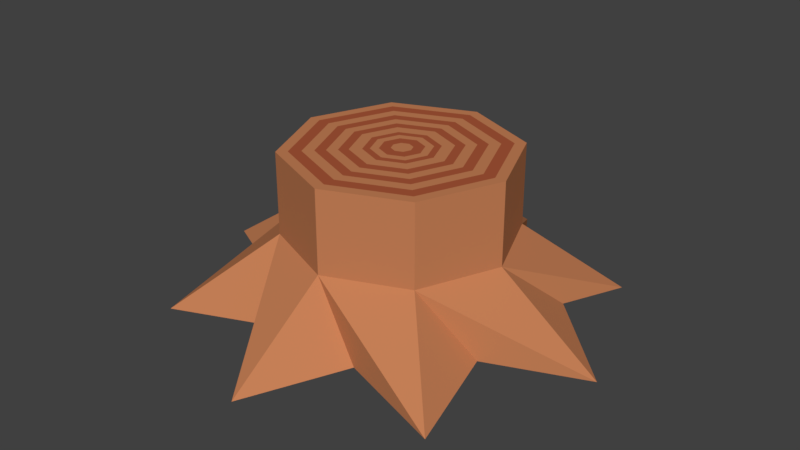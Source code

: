 # Source: Choco.blend  (saved by Blender 2.79.0; exported with 4.5.12 LTS)
import bpy
from mathutils import Matrix  # noqa: F401  (used for matrix-valued properties, if any)

bpy.ops.wm.read_factory_settings(use_empty=True)
scene = bpy.context.scene
scene.name = 'Scene'

# ---- collections
col_collection_1 = bpy.data.collections.new('Collection 1'); scene.collection.children.link(col_collection_1)

# ---- materials (node trees are filled in below, after node groups)
mat_material_001 = bpy.data.materials.new('Material.001')
mat_material_001.alpha_threshold = 0.0
mat_material_001.use_transparent_shadow = False
mat_material_001.diffuse_color = (0.5596, 0.2143, 0.09387, 1.0)
mat_material_001.roughness = 0.5
mat_material = bpy.data.materials.new('Material')
mat_material.alpha_threshold = 0.0
mat_material.use_transparent_shadow = False
mat_material.diffuse_color = (0.3931, 0.09419, 0.03968, 1.0)
mat_material.roughness = 0.5

# ---- material node trees

# ---- world
world_world = bpy.data.worlds.new('World'); scene.world = world_world
world_world.color = (0.05088, 0.05088, 0.05088)
world_world.use_sun_shadow = False
world_world.sun_shadow_jitter_overblur = 0.0
world_world.cycles.sampling_method = 'MANUAL'

# ---- meshes
me_circle_001 = bpy.data.meshes.new('Circle.001')
me_circle_001.from_pydata([(0.0, 1.0, 0.0), (-0.7071, 0.7071, 0.0), (-1.0, -4.371e-08, 0.0), (-0.7071, -0.7071, 0.0), (8.742e-08, -1.0, 0.0), (0.7071, -0.7071, 0.0), (1.0, 1.192e-08, 0.0), (0.7071, 0.7071, 0.0), (1.344, 1.353, -0.662), (1.907, -0.00674, -0.662), (1.344, -1.367, -0.662), (-0.01627, -1.93, -0.662), (-1.376, -1.367, -0.662), (-1.94, -0.00674, -0.662), (-1.376, 1.353, -0.662), (-0.01627, 1.917, -0.662), (0.7071, 0.7071, 0.7254), (1.0, 1.192e-08, 0.7254), (0.7071, -0.7071, 0.7254), (8.742e-08, -1.0, 0.7254), (-0.7071, -0.7071, 0.7254), (-1.0, -4.371e-08, 0.7254), (-0.7071, 0.7071, 0.7254), (0.0, 1.0, 0.7254), (0.6377, 0.6377, 0.7254), (0.9019, 1.149e-08, 0.7254), (0.6377, -0.6377, 0.7254), (7.958e-08, -0.9019, 0.7254), (-0.6377, -0.6377, 0.7254), (-0.9019, -3.869e-08, 0.7254), (-0.6377, 0.6377, 0.7254), (7.31e-10, 0.9019, 0.7254), (0.5618, 0.5618, 0.7254), (0.7945, 1.101e-08, 0.7254), (0.5618, -0.5618, 0.7254), (7.632e-08, -0.7945, 0.7254), (-0.5618, -0.5618, 0.7254), (-0.7945, -3.32e-08, 0.7254), (-0.5618, 0.5618, 0.7254), (6.867e-09, 0.7945, 0.7254), (0.4906, 0.4906, 0.7254), (0.6938, 8.667e-09, 0.7254), (0.4906, -0.4906, 0.7254), (7.148e-08, -0.6938, 0.7254), (-0.4906, -0.4906, 0.7254), (-0.6938, -2.993e-08, 0.7254), (-0.4906, 0.4906, 0.7254), (1.083e-08, 0.6938, 0.7254), (0.4256, 0.4256, 0.7254), (0.6019, 8.506e-09, 0.7254), (0.4256, -0.4256, 0.7254), (6.515e-08, -0.6019, 0.7254), (-0.4256, -0.4256, 0.7254), (-0.6019, -2.498e-08, 0.7254), (-0.4256, 0.4256, 0.7254), (1.253e-08, 0.6019, 0.7254), (0.3589, 0.3589, 0.7254), (0.5076, 6.006e-09, 0.7254), (0.3589, -0.3589, 0.7254), (6.103e-08, -0.5076, 0.7254), (-0.3589, -0.3589, 0.7254), (-0.5076, -2.223e-08, 0.7254), (-0.3589, 0.3589, 0.7254), (1.665e-08, 0.5076, 0.7254), (0.2994, 0.2994, 0.7254), (0.4234, 5.01e-09, 0.7254), (0.2994, -0.2994, 0.7254), (5.928e-08, -0.4234, 0.7254), (-0.2994, -0.2994, 0.7254), (-0.4234, -1.855e-08, 0.7254), (-0.2994, 0.2994, 0.7254), (2.227e-08, 0.4234, 0.7254), (0.2242, 0.2242, 0.7254), (0.3171, 3.752e-09, 0.7254), (0.2242, -0.2242, 0.7254), (5.165e-08, -0.3171, 0.7254), (-0.2242, -0.2242, 0.7254), (-0.3171, -1.389e-08, 0.7254), (-0.2242, 0.2242, 0.7254), (2.392e-08, 0.3171, 0.7254), (0.1811, 0.1811, 0.7254), (0.2562, 3.031e-09, 0.7254), (0.1811, -0.1811, 0.7254), (4.838e-08, -0.2562, 0.7254), (-0.1811, -0.1811, 0.7254), (-0.2562, -1.122e-08, 0.7254), (-0.1811, 0.1811, 0.7254), (2.598e-08, 0.2562, 0.7254), (0.1308, 0.1308, 0.7254), (0.185, 2.188e-09, 0.7254), (0.1308, -0.1308, 0.7254), (4.412e-08, -0.185, 0.7254), (-0.1308, -0.1308, 0.7254), (-0.185, -8.102e-09, 0.7254), (-0.1308, 0.1308, 0.7254), (2.795e-08, 0.185, 0.7254), (0.0641, 0.0641, 0.7254), (0.09065, 1.229e-10, 0.7254), (0.0641, -0.0641, 0.7254), (3.86e-08, -0.09065, 0.7254), (-0.0641, -0.0641, 0.7254), (-0.09065, -4.921e-09, 0.7254), (-0.0641, 0.0641, 0.7254), (3.068e-08, 0.09065, 0.7254), (0.4677, 1.129, -0.5712), (1.129, -0.4677, -0.5712), (-1.129, -0.4677, -0.5712), (-0.4677, 1.129, -0.5712), (0.4677, -1.129, -0.5712), (-0.4677, -1.129, -0.5712), (1.259, 0.5217, -0.4717), (-1.129, 0.4677, -0.5712)], [], [(7, 16, 17, 6), (3, 20, 21, 2), (5, 18, 19, 4), (1, 22, 23, 0), (4, 19, 20, 3), (2, 21, 22, 1), (6, 17, 18, 5), (0, 23, 16, 7), (1, 0, 15, 107, 14), (5, 4, 11, 108, 10), (4, 3, 12, 109, 11), (3, 2, 13, 106, 12), (0, 7, 8, 104, 15), (6, 5, 10, 105, 9), (7, 6, 9, 110, 8), (2, 1, 14, 111, 13), (20, 19, 27, 28), (21, 20, 28, 29), (17, 16, 24, 25), (23, 22, 30, 31), (16, 23, 31, 24), (22, 21, 29, 30), (19, 18, 26, 27), (18, 17, 25, 26), (26, 25, 33, 34), (24, 31, 39, 32), (31, 30, 38, 39), (30, 29, 37, 38), (27, 26, 34, 35), (25, 24, 32, 33), (28, 27, 35, 36), (29, 28, 36, 37), (36, 35, 43, 44), (37, 36, 44, 45), (34, 33, 41, 42), (32, 39, 47, 40), (39, 38, 46, 47), (38, 37, 45, 46), (35, 34, 42, 43), (33, 32, 40, 41), (43, 42, 50, 51), (41, 40, 48, 49), (44, 43, 51, 52), (45, 44, 52, 53), (42, 41, 49, 50), (40, 47, 55, 48), (47, 46, 54, 55), (46, 45, 53, 54), (55, 54, 62, 63), (54, 53, 61, 62), (51, 50, 58, 59), (49, 48, 56, 57), (52, 51, 59, 60), (53, 52, 60, 61), (50, 49, 57, 58), (48, 55, 63, 56), (61, 60, 68, 69), (58, 57, 65, 66), (56, 63, 71, 64), (63, 62, 70, 71), (62, 61, 69, 70), (59, 58, 66, 67), (57, 56, 64, 65), (60, 59, 67, 68), (68, 67, 75, 76), (69, 68, 76, 77), (66, 65, 73, 74), (64, 71, 79, 72), (71, 70, 78, 79), (70, 69, 77, 78), (67, 66, 74, 75), (65, 64, 72, 73), (78, 77, 85, 86), (75, 74, 82, 83), (73, 72, 80, 81), (76, 75, 83, 84), (77, 76, 84, 85), (74, 73, 81, 82), (72, 79, 87, 80), (79, 78, 86, 87), (80, 87, 95, 88), (87, 86, 94, 95), (86, 85, 93, 94), (83, 82, 90, 91), (81, 80, 88, 89), (84, 83, 91, 92), (85, 84, 92, 93), (82, 81, 89, 90), (92, 91, 99, 100), (93, 92, 100, 101), (90, 89, 97, 98), (88, 95, 103, 96), (95, 94, 102, 103), (94, 93, 101, 102), (91, 90, 98, 99), (89, 88, 96, 97), (103, 102, 101, 100, 99, 98, 97, 96)])
me_circle_001.polygons.foreach_set('material_index', [0, 0, 0, 0, 0, 0, 0, 0, 0, 0, 0, 0, 0, 0, 0, 0, 0, 0, 0, 0, 0, 0, 0, 0, 1, 1, 1, 1, 1, 1, 1, 1, 0, 0, 0, 0, 0, 0, 0, 0, 1, 1, 1, 1, 1, 1, 1, 1, 0, 0, 0, 0, 0, 0, 0, 0, 1, 1, 1, 1, 1, 1, 1, 1, 0, 0, 0, 0, 0, 0, 0, 0, 1, 1, 1, 1, 1, 1, 1, 1, 0, 0, 0, 0, 0, 0, 0, 0, 1, 1, 1, 1, 1, 1, 1, 1, 0])
_uv = me_circle_001.uv_layers.new(name='UVMap')
_uv.uv.foreach_set('vector', [0.4418, 0.3796, 0.3508, 0.4373, 0.2481, 0.3153, 0.339, 0.2575, 0.8494, 0.4267, 0.6844, 0.4267, 0.6844, 0.2755, 0.8494, 0.2755, 0.4663, 0.7419, 0.6313, 0.7419, 0.6313, 0.8931, 0.4663, 0.8931, 0.165, 0.8931, 1.356e-08, 0.8931, 1.356e-08, 0.7419, 0.165, 0.7419, 0.8494, 0.5336, 0.6844, 0.5336, 0.6844, 0.4267, 0.8494, 0.4267, 0.165, 1.0, 0.0, 1.0, 1.356e-08, 0.8931, 0.165, 0.8931, 0.4663, 0.635, 0.6313, 0.635, 0.6313, 0.7419, 0.4663, 0.7419, 0.165, 0.7419, 1.356e-08, 0.7419, 0.0, 0.635, 0.165, 0.635, 0.165, 0.8931, 0.165, 0.7419, 0.3156, 0.6756, 0.295, 0.8175, 0.3156, 0.9664, 0.4663, 0.7419, 0.4663, 0.8931, 0.3156, 0.9664, 0.3363, 0.8175, 0.3156, 0.6756, 0.8494, 0.5336, 0.8494, 0.4267, 1.0, 0.4965, 0.9793, 0.5218, 1.0, 0.7021, 0.8494, 0.4267, 0.8494, 0.2755, 1.0, 0.2056, 0.9793, 0.3511, 1.0, 0.4965, 0.4418, 0.512, 0.4418, 0.3796, 0.6844, 0.3121, 0.57, 0.4161, 0.6844, 0.5668, 0.339, 0.2575, 0.1937, 0.2173, 0.2072, 0.0, 0.338, 0.1404, 0.4867, 0.07734, 0.4418, 0.3796, 0.339, 0.2575, 0.4867, 0.07734, 0.5085, 0.2436, 0.6844, 0.3121, 0.8494, 0.2755, 0.8494, 0.1685, 1.0, 0.0, 0.9793, 0.1803, 1.0, 0.2056, 0.0, 0.4727, 0.0, 0.3403, 0.01721, 0.3515, 0.01721, 0.471, 0.1028, 0.5948, 0.0, 0.4727, 0.01721, 0.471, 0.1099, 0.5811, 0.2481, 0.3153, 0.3508, 0.4373, 0.3336, 0.4391, 0.2409, 0.329, 0.3508, 0.5698, 0.2481, 0.635, 0.2409, 0.6173, 0.3336, 0.5585, 0.3508, 0.4373, 0.3508, 0.5698, 0.3336, 0.5585, 0.3336, 0.4391, 0.2481, 0.635, 0.1028, 0.5948, 0.1099, 0.5811, 0.2409, 0.6173, 0.0, 0.3403, 0.1028, 0.2751, 0.1099, 0.2927, 0.01721, 0.3515, 0.1028, 0.2751, 0.2481, 0.3153, 0.2409, 0.329, 0.1099, 0.2927, 0.1099, 0.2927, 0.2409, 0.329, 0.2331, 0.344, 0.1177, 0.312, 0.3336, 0.4391, 0.3336, 0.5585, 0.3148, 0.5462, 0.3148, 0.441, 0.3336, 0.5585, 0.2409, 0.6173, 0.2331, 0.598, 0.3148, 0.5462, 0.2409, 0.6173, 0.1099, 0.5811, 0.1177, 0.566, 0.2331, 0.598, 0.01721, 0.3515, 0.1099, 0.2927, 0.1177, 0.312, 0.03605, 0.3638, 0.2409, 0.329, 0.3336, 0.4391, 0.3148, 0.441, 0.2331, 0.344, 0.01721, 0.471, 0.01721, 0.3515, 0.03605, 0.3638, 0.03606, 0.4691, 0.1099, 0.5811, 0.01721, 0.471, 0.03606, 0.4691, 0.1177, 0.566, 0.03606, 0.4691, 0.03605, 0.3638, 0.05371, 0.3754, 0.05371, 0.4673, 0.1177, 0.566, 0.03606, 0.4691, 0.05371, 0.4673, 0.125, 0.552, 0.1177, 0.312, 0.2331, 0.344, 0.2258, 0.3581, 0.125, 0.3302, 0.3148, 0.441, 0.3148, 0.5462, 0.2971, 0.5346, 0.2971, 0.4427, 0.3148, 0.5462, 0.2331, 0.598, 0.2258, 0.5799, 0.2971, 0.5346, 0.2331, 0.598, 0.1177, 0.566, 0.125, 0.552, 0.2258, 0.5799, 0.03605, 0.3638, 0.1177, 0.312, 0.125, 0.3302, 0.05371, 0.3754, 0.2331, 0.344, 0.3148, 0.441, 0.2971, 0.4427, 0.2258, 0.3581, 0.05371, 0.3754, 0.125, 0.3302, 0.1317, 0.3467, 0.06983, 0.3859, 0.2258, 0.3581, 0.2971, 0.4427, 0.281, 0.4444, 0.2191, 0.3709, 0.05371, 0.4673, 0.05371, 0.3754, 0.06983, 0.3859, 0.06983, 0.4657, 0.125, 0.552, 0.05371, 0.4673, 0.06983, 0.4657, 0.1317, 0.5391, 0.125, 0.3302, 0.2258, 0.3581, 0.2191, 0.3709, 0.1317, 0.3467, 0.2971, 0.4427, 0.2971, 0.5346, 0.281, 0.5241, 0.281, 0.4444, 0.2971, 0.5346, 0.2258, 0.5799, 0.2191, 0.5633, 0.281, 0.5241, 0.2258, 0.5799, 0.125, 0.552, 0.1317, 0.5391, 0.2191, 0.5633, 0.281, 0.5241, 0.2191, 0.5633, 0.2123, 0.5464, 0.2644, 0.5133, 0.2191, 0.5633, 0.1317, 0.5391, 0.1385, 0.5259, 0.2123, 0.5464, 0.06983, 0.3859, 0.1317, 0.3467, 0.1385, 0.3637, 0.08637, 0.3968, 0.2191, 0.3709, 0.281, 0.4444, 0.2644, 0.446, 0.2123, 0.3841, 0.06983, 0.4657, 0.06983, 0.3859, 0.08637, 0.3968, 0.08637, 0.464, 0.1317, 0.5391, 0.06983, 0.4657, 0.08637, 0.464, 0.1385, 0.5259, 0.1317, 0.3467, 0.2191, 0.3709, 0.2123, 0.3841, 0.1385, 0.3637, 0.281, 0.4444, 0.281, 0.5241, 0.2644, 0.5133, 0.2644, 0.446, 0.1385, 0.5259, 0.08637, 0.464, 0.1011, 0.4625, 0.1446, 0.5142, 0.1385, 0.3637, 0.2123, 0.3841, 0.2062, 0.3958, 0.1446, 0.3788, 0.2644, 0.446, 0.2644, 0.5133, 0.2497, 0.5036, 0.2497, 0.4475, 0.2644, 0.5133, 0.2123, 0.5464, 0.2062, 0.5312, 0.2497, 0.5036, 0.2123, 0.5464, 0.1385, 0.5259, 0.1446, 0.5142, 0.2062, 0.5312, 0.08637, 0.3968, 0.1385, 0.3637, 0.1446, 0.3788, 0.1011, 0.4064, 0.2123, 0.3841, 0.2644, 0.446, 0.2497, 0.4475, 0.2062, 0.3958, 0.08637, 0.464, 0.08637, 0.3968, 0.1011, 0.4064, 0.1011, 0.4625, 0.1011, 0.4625, 0.1011, 0.4064, 0.1198, 0.4186, 0.1198, 0.4606, 0.1446, 0.5142, 0.1011, 0.4625, 0.1198, 0.4606, 0.1524, 0.4993, 0.1446, 0.3788, 0.2062, 0.3958, 0.1985, 0.4107, 0.1524, 0.3979, 0.2497, 0.4475, 0.2497, 0.5036, 0.231, 0.4914, 0.231, 0.4494, 0.2497, 0.5036, 0.2062, 0.5312, 0.1985, 0.5121, 0.231, 0.4914, 0.2062, 0.5312, 0.1446, 0.5142, 0.1524, 0.4993, 0.1985, 0.5121, 0.1011, 0.4064, 0.1446, 0.3788, 0.1524, 0.3979, 0.1198, 0.4186, 0.2062, 0.3958, 0.2497, 0.4475, 0.231, 0.4494, 0.1985, 0.4107, 0.1985, 0.5121, 0.1524, 0.4993, 0.1568, 0.4908, 0.194, 0.5011, 0.1198, 0.4186, 0.1524, 0.3979, 0.1568, 0.4089, 0.1305, 0.4256, 0.1985, 0.4107, 0.231, 0.4494, 0.2203, 0.4505, 0.194, 0.4192, 0.1198, 0.4606, 0.1198, 0.4186, 0.1305, 0.4256, 0.1305, 0.4595, 0.1524, 0.4993, 0.1198, 0.4606, 0.1305, 0.4595, 0.1568, 0.4908, 0.1524, 0.3979, 0.1985, 0.4107, 0.194, 0.4192, 0.1568, 0.4089, 0.231, 0.4494, 0.231, 0.4914, 0.2203, 0.4844, 0.2203, 0.4505, 0.231, 0.4914, 0.1985, 0.5121, 0.194, 0.5011, 0.2203, 0.4844, 0.2203, 0.4505, 0.2203, 0.4844, 0.2079, 0.4762, 0.2079, 0.4517, 0.2203, 0.4844, 0.194, 0.5011, 0.1888, 0.4883, 0.2079, 0.4762, 0.194, 0.5011, 0.1568, 0.4908, 0.162, 0.4809, 0.1888, 0.4883, 0.1305, 0.4256, 0.1568, 0.4089, 0.162, 0.4217, 0.143, 0.4338, 0.194, 0.4192, 0.2203, 0.4505, 0.2079, 0.4517, 0.1888, 0.4292, 0.1305, 0.4595, 0.1305, 0.4256, 0.143, 0.4338, 0.143, 0.4583, 0.1568, 0.4908, 0.1305, 0.4595, 0.143, 0.4583, 0.162, 0.4809, 0.1568, 0.4089, 0.194, 0.4192, 0.1888, 0.4292, 0.162, 0.4217, 0.143, 0.4583, 0.143, 0.4338, 0.1595, 0.4446, 0.1595, 0.4566, 0.162, 0.4809, 0.143, 0.4583, 0.1595, 0.4566, 0.1688, 0.4677, 0.162, 0.4217, 0.1888, 0.4292, 0.182, 0.4423, 0.1688, 0.4387, 0.2079, 0.4517, 0.2079, 0.4762, 0.1913, 0.4654, 0.1913, 0.4534, 0.2079, 0.4762, 0.1888, 0.4883, 0.182, 0.4713, 0.1913, 0.4654, 0.1888, 0.4883, 0.162, 0.4809, 0.1688, 0.4677, 0.182, 0.4713, 0.143, 0.4338, 0.162, 0.4217, 0.1688, 0.4387, 0.1595, 0.4446, 0.1888, 0.4292, 0.2079, 0.4517, 0.1913, 0.4534, 0.182, 0.4423, 0.1913, 0.4654, 0.182, 0.4713, 0.1688, 0.4677, 0.1595, 0.4566, 0.1595, 0.4446, 0.1688, 0.4387, 0.182, 0.4423, 0.1913, 0.4534])
me_circle_001.materials.append(mat_material_001)
me_circle_001.materials.append(mat_material)
me_circle_001.use_remesh_preserve_volume = False
me_circle_001.use_remesh_preserve_attributes = False
me_circle_001.use_mirror_vertex_groups = False
me_circle_001.update()

# ---- objects
ob_circle_001 = bpy.data.objects.new('Circle.001', me_circle_001)

# ---- transforms, parenting, visibility, modifiers, constraints
ob_circle_001.location = (0.06642, 0.3236, 0.0)
ob_circle_001.lineart.crease_threshold = 0.0

# ---- collection membership
col_collection_1.objects.link(ob_circle_001)

# ---- scene / render settings (as saved in the file)
scene.frame_start = 1; scene.frame_end = 250; scene.frame_set(1)
scene.render.engine = 'BLENDER_EEVEE_NEXT'
scene.render.resolution_percentage = 50
scene.render.dither_intensity = 0.0
scene.cycles.use_denoising = False
scene.cycles.samples = 128
scene.cycles.sampling_pattern = 'TABULATED_SOBOL'
scene.cycles.use_adaptive_sampling = False
scene.cycles.use_light_tree = False
scene.cycles.blur_glossy = 0.0
scene.cycles.sample_clamp_indirect = 0.0
scene.view_settings.view_transform = 'Standard'
bpy.context.view_layer.update()

# ---- added for rendering (the .blend has no active camera and no usable light): camera, sun
cam_auto = bpy.data.cameras.new('AutoCamera')
cam_auto.lens = 50.0
cam_auto.sensor_width = 36.0
cam_auto.clip_end = 1000.0
ob_auto_camera = bpy.data.objects.new('AutoCamera', cam_auto)
scene.collection.objects.link(ob_auto_camera)
ob_auto_camera.location = (5.24467, -5.91656, 4.18731)
ob_auto_camera.rotation_euler = (1.09748, -7.21219e-08, 0.694738)
scene.camera = ob_auto_camera
light_auto_sun = bpy.data.lights.new('AutoSun', 'SUN')
light_auto_sun.energy = 3.0
light_auto_sun.angle = 0.0523599
ob_auto_sun = bpy.data.objects.new('AutoSun', light_auto_sun)
scene.collection.objects.link(ob_auto_sun)
ob_auto_sun.rotation_euler = (0.872665, 0.174533, 0.523599)
bpy.context.view_layer.update()
